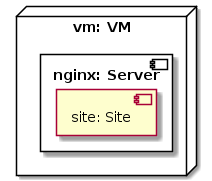

The diagram above was rendered by PlantUML. Its source (embedded in the PNG):
@startuml
skinparam componentStyle uml2

node "vm: VM" as node_vm {
component "nginx: Server" as node_nginx {
component "site: Site" as node_site
}
}
@enduml